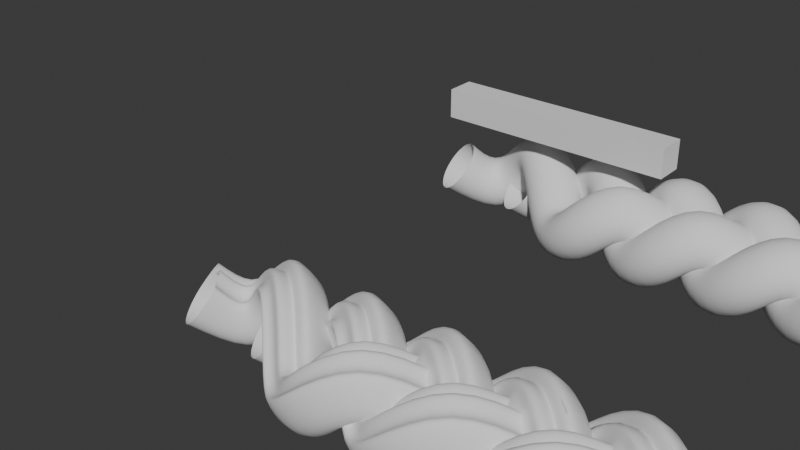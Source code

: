 # Source: BraidHair_1013.blend  (saved by Blender 4.5.90; exported with 4.5.12 LTS)
import bpy
from mathutils import Matrix  # noqa: F401  (used for matrix-valued properties, if any)

bpy.ops.wm.read_factory_settings(use_empty=True)
scene = bpy.context.scene
scene.name = 'Scene'

# ---- collections
col_collection = bpy.data.collections.new('Collection'); scene.collection.children.link(col_collection)

# ---- world
world_world = bpy.data.worlds.new('World'); scene.world = world_world
world_world.use_nodes = True; world_world.node_tree.nodes.clear()
_N = world_world.node_tree.nodes; _L = world_world.node_tree.links
n0 = _N.new('ShaderNodeOutputWorld'); n0.name = 'World Output'; n0.location = (200, 100)
n1 = _N.new('ShaderNodeBackground'); n1.name = 'Background'; n1.location = (-200, 100)
n1.inputs[0].default_value = (0.05088, 0.05088, 0.05088, 1.0)
_L.new(n1.outputs[0], n0.inputs[0])
n0.is_active_output = True
world_world.color = (0.05088, 0.05088, 0.05088)
world_world.sun_shadow_jitter_overblur = 0.0

# ---- meshes
me_cube_002 = bpy.data.meshes.new('Cube.002')
me_cube_002.from_pydata([(-1.0, -1.0, -1.0), (-1.0, -1.0, 1.0), (-1.0, 1.0, -1.0), (-1.0, 1.0, 1.0), (1.0, -1.0, -1.0), (1.0, -1.0, 1.0), (1.0, 1.0, -1.0), (1.0, 1.0, 1.0)], [], [(0, 1, 3, 2), (2, 3, 7, 6), (6, 7, 5, 4), (4, 5, 1, 0), (2, 6, 4, 0), (7, 3, 1, 5)])
_uv = me_cube_002.uv_layers.new(name='UVMap')
_uv.uv.foreach_set('vector', [0.375, 0.0, 0.625, 0.0, 0.625, 0.25, 0.375, 0.25, 0.375, 0.25, 0.625, 0.25, 0.625, 0.5, 0.375, 0.5, 0.375, 0.5, 0.625, 0.5, 0.625, 0.75, 0.375, 0.75, 0.375, 0.75, 0.625, 0.75, 0.625, 1.0, 0.375, 1.0, 0.125, 0.5, 0.375, 0.5, 0.375, 0.75, 0.125, 0.75, 0.625, 0.5, 0.875, 0.5, 0.875, 0.75, 0.625, 0.75])
me_cube_002.update()

# ---- curves / text
cu_cube = bpy.data.curves.new('Cube', 'CURVE')
cu_cube.dimensions = '3D'
_sp = cu_cube.splines.new('POLY'); _sp.points.add(8)
_sp.points.foreach_set('co', [-1.0, 0.0, 0.0, 0.0, 1.0, 2.0, -2.0, 0.0, 3.0, 3.0, 0.0, 0.0, 5.0, 2.0, 2.0, 0.0, 7.0, 0.0, 0.0, 0.0, 9.0, -2.0, -2.0, 0.0, 11.0, -3.0, 0.0, 0.0, 13.0, -2.0, 2.0, 0.0, 15.0, 0.0, 0.0, 0.0])
_sp.order_v = 0
_sp.resolution_v = 0
_sp.use_endpoint_u = True
cu_cube.bevel_resolution = 2
cu_cube.bevel_depth = 2.0
cu_cube.fill_mode = 'FULL'
cu_cube_001 = bpy.data.curves.new('Cube.001', 'CURVE')
cu_cube_001.dimensions = '3D'
_sp = cu_cube_001.splines.new('POLY'); _sp.points.add(8)
_sp.points.foreach_set('co', [-1.0, 0.0, 0.0, 0.0, 1.0, 2.0, -2.0, 0.0, 3.0, 3.0, 0.0, 0.0, 5.0, 2.0, 2.0, 0.0, 7.0, 0.0, 0.0, 0.0, 9.0, -2.0, -2.0, 0.0, 11.0, -3.0, 0.0, 0.0, 13.0, -2.0, 2.0, 0.0, 15.0, 0.0, 0.0, 0.0])
_sp.order_v = 0
_sp.resolution_v = 0
_sp.use_endpoint_u = True
cu_cube_001.bevel_mode = 'OBJECT'
cu_cube_001.bevel_resolution = 2
cu_cube_001.bevel_depth = 2.0
cu_cube_001.fill_mode = 'FULL'
cu_circle_01 = bpy.data.curves.new('Circle_01', 'CURVE')
cu_circle_01.dimensions = '3D'
_sp = cu_circle_01.splines.new('POLY'); _sp.points.add(15)
_sp.points.foreach_set('co', [-0.279, 2.088, 0.0, 0.0, 0.02612, 2.259, 0.0, 0.0, 0.279, 2.133, 0.0, 0.0, 0.6713, 1.763, 0.0, 0.0, 1.081, 1.707, 0.0, 0.0, 1.491, 1.913, 0.0, 0.0, 1.763, 0.03827, 0.0, 0.0, 1.247, -1.208, 0.0, 0.0, 0.0, -1.725, 0.0, 0.0, -1.247, -1.208, 0.0, 0.0, -1.763, 0.03827, 0.0, 0.0, -1.561, 2.0, 0.0, 0.0, -1.001, 1.906, 0.0, 0.0, -0.8073, 1.795, 0.0, 0.0, -0.6138, 1.683, 0.0, 0.0, -0.4726, 1.572, 0.0, 0.0])
_sp.order_v = 0
_sp.resolution_v = 0
_sp.use_cyclic_u = True
_sp.use_endpoint_u = True
_sp.use_smooth = False
cu_circle_01.fill_mode = 'FULL'

# ---- objects
ob_cube = bpy.data.objects.new('Cube', cu_cube)
ob_cube_001 = bpy.data.objects.new('Cube.001', me_cube_002)
ob_cube_002 = bpy.data.objects.new('Cube.002', cu_cube_001)
ob_circle_01 = bpy.data.objects.new('Circle_01', cu_circle_01)

# ---- transforms, parenting, visibility, modifiers, constraints
ob_cube.location = (0.0, 0.0, 0.0)
_m = ob_cube.modifiers.new('Array', 'ARRAY')
_m.count = 4
_m.use_constant_offset = True
_m.constant_offset_displace = (16.0, 0.0, 0.0)
_m.use_relative_offset = False
_m.use_merge_vertices = True
_m.merge_threshold = 0.05
_m = ob_cube.modifiers.new('Subdivision', 'SUBSURF')
_m.levels = 2
_m = ob_cube.modifiers.new('Array.001', 'ARRAY')
_m.count = 5
_m.use_constant_offset = True
_m.constant_offset_displace = (5.33, 0.0, 0.0)
_m.use_relative_offset = False
ob_cube_001.location = (0.0, 0.0, 5.0)
_m = ob_cube_001.modifiers.new('Array', 'ARRAY')
_m.count = 8
ob_cube_002.location = (0.0, -24.0, 0.0)
_m = ob_cube_002.modifiers.new('Array', 'ARRAY')
_m.count = 4
_m.use_constant_offset = True
_m.constant_offset_displace = (16.0, 0.0, 0.0)
_m.use_relative_offset = False
_m.use_merge_vertices = True
_m.merge_threshold = 0.05
_m = ob_cube_002.modifiers.new('Subdivision', 'SUBSURF')
_m.levels = 2
_m = ob_cube_002.modifiers.new('Array.001', 'ARRAY')
_m.count = 5
_m.use_constant_offset = True
_m.constant_offset_displace = (5.33, 0.0, 0.0)
_m.use_relative_offset = False
ob_circle_01.location = (-6.0, -24.0, 0.0)
cu_cube_001.bevel_object = ob_circle_01

# ---- collection membership
col_collection.objects.link(ob_cube)
col_collection.objects.link(ob_cube_001)
col_collection.objects.link(ob_cube_002)
col_collection.objects.link(ob_circle_01)

# ---- scene / render settings (as saved in the file)
scene.frame_start = 1; scene.frame_end = 250; scene.frame_set(1)
scene.render.engine = 'BLENDER_EEVEE_NEXT'
bpy.context.view_layer.update()

# ---- added for rendering (the .blend has no active camera and no usable light): camera, sun
cam_auto = bpy.data.cameras.new('AutoCamera')
cam_auto.lens = 50.0
cam_auto.sensor_width = 36.0
cam_auto.clip_end = 1000.0
ob_auto_camera = bpy.data.objects.new('AutoCamera', cam_auto)
scene.collection.objects.link(ob_auto_camera)
ob_auto_camera.location = (41.9702, -58.0222, 32.1814)
ob_auto_camera.rotation_euler = (1.09748, -7.21219e-08, 0.694738)
scene.camera = ob_auto_camera
light_auto_sun = bpy.data.lights.new('AutoSun', 'SUN')
light_auto_sun.energy = 3.0
light_auto_sun.angle = 0.0523599
ob_auto_sun = bpy.data.objects.new('AutoSun', light_auto_sun)
scene.collection.objects.link(ob_auto_sun)
ob_auto_sun.rotation_euler = (0.872665, 0.174533, 0.523599)
bpy.context.view_layer.update()
